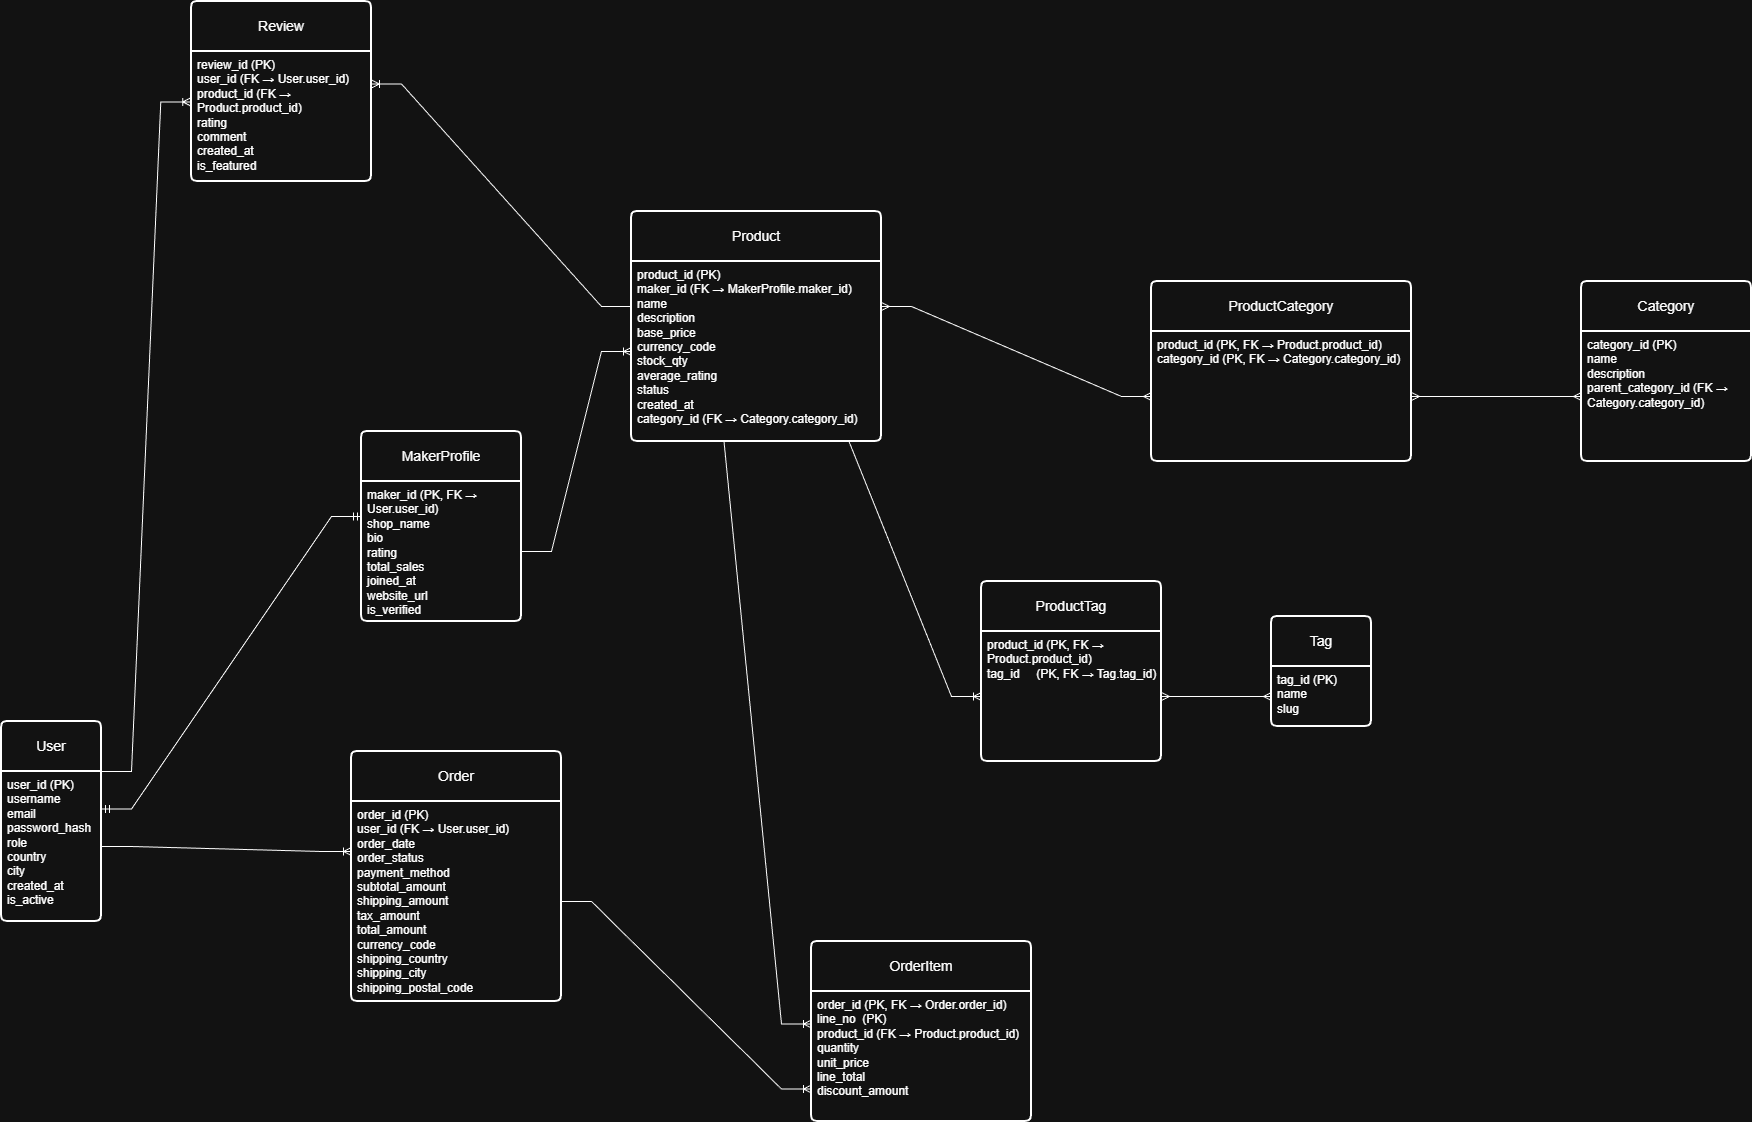

The diagram above was exported from draw.io. Its source (the exported page's mxGraphModel, read from the mxfile embedded in the PNG):
<mxGraphModel dx="1042" dy="1670" grid="1" gridSize="10" guides="1" tooltips="1" connect="1" arrows="1" fold="1" page="1" pageScale="1" pageWidth="850" pageHeight="1100" math="0" shadow="0">
  <root>
    <mxCell id="0" />
    <mxCell id="1" parent="0" />
    <mxCell id="VFCqSfRwJ43Xe2BLKSTw-1" parent="1" style="swimlane;childLayout=stackLayout;horizontal=1;startSize=50;horizontalStack=0;rounded=1;fontSize=14;fontStyle=0;strokeWidth=2;resizeParent=0;resizeLast=1;shadow=0;dashed=0;align=center;arcSize=4;whiteSpace=wrap;html=1;" value="User" vertex="1">
      <mxGeometry height="200" width="100" x="20" y="70" as="geometry" />
    </mxCell>
    <mxCell id="VFCqSfRwJ43Xe2BLKSTw-2" parent="VFCqSfRwJ43Xe2BLKSTw-1" style="align=left;strokeColor=none;fillColor=none;spacingLeft=4;spacingRight=4;fontSize=12;verticalAlign=top;resizable=0;rotatable=0;part=1;html=1;whiteSpace=wrap;" value="&lt;div&gt;&lt;div&gt;user_id (PK)&lt;/div&gt;&lt;div&gt;username&lt;/div&gt;&lt;div&gt;email&lt;/div&gt;&lt;div&gt;password_hash&lt;/div&gt;&lt;div&gt;role&lt;/div&gt;&lt;div&gt;country&lt;/div&gt;&lt;div&gt;city&lt;/div&gt;&lt;div&gt;created_at&lt;/div&gt;&lt;div&gt;is_active&lt;/div&gt;&lt;/div&gt;&lt;div&gt;&lt;br&gt;&lt;/div&gt;" vertex="1">
      <mxGeometry height="150" width="100" y="50" as="geometry" />
    </mxCell>
    <mxCell id="VFCqSfRwJ43Xe2BLKSTw-3" parent="1" style="swimlane;childLayout=stackLayout;horizontal=1;startSize=50;horizontalStack=0;rounded=1;fontSize=14;fontStyle=0;strokeWidth=2;resizeParent=0;resizeLast=1;shadow=0;dashed=0;align=center;arcSize=4;whiteSpace=wrap;html=1;" value="Product" vertex="1">
      <mxGeometry height="230" width="250" x="650" y="-440" as="geometry" />
    </mxCell>
    <mxCell id="VFCqSfRwJ43Xe2BLKSTw-4" parent="VFCqSfRwJ43Xe2BLKSTw-3" style="align=left;strokeColor=none;fillColor=none;spacingLeft=4;spacingRight=4;fontSize=12;verticalAlign=top;resizable=0;rotatable=0;part=1;html=1;whiteSpace=wrap;" value="&lt;div&gt;&lt;div&gt;product_id (PK)&lt;/div&gt;&lt;div&gt;maker_id (FK → MakerProfile.maker_id)&lt;/div&gt;&lt;div&gt;name&lt;/div&gt;&lt;div&gt;description&lt;/div&gt;&lt;div&gt;base_price&lt;/div&gt;&lt;div&gt;currency_code&lt;/div&gt;&lt;div&gt;stock_qty&lt;/div&gt;&lt;div&gt;average_rating&lt;/div&gt;&lt;div&gt;status&lt;/div&gt;&lt;div&gt;created_at&lt;/div&gt;&lt;div&gt;category_id (FK → Category.category_id)&lt;/div&gt;&lt;/div&gt;" vertex="1">
      <mxGeometry height="180" width="250" y="50" as="geometry" />
    </mxCell>
    <mxCell id="VFCqSfRwJ43Xe2BLKSTw-5" parent="1" style="swimlane;childLayout=stackLayout;horizontal=1;startSize=50;horizontalStack=0;rounded=1;fontSize=14;fontStyle=0;strokeWidth=2;resizeParent=0;resizeLast=1;shadow=0;dashed=0;align=center;arcSize=4;whiteSpace=wrap;html=1;" value="ProductTag" vertex="1">
      <mxGeometry height="180" width="180" x="1000" y="-70" as="geometry" />
    </mxCell>
    <mxCell id="VFCqSfRwJ43Xe2BLKSTw-6" parent="VFCqSfRwJ43Xe2BLKSTw-5" style="align=left;strokeColor=none;fillColor=none;spacingLeft=4;spacingRight=4;fontSize=12;verticalAlign=top;resizable=0;rotatable=0;part=1;html=1;whiteSpace=wrap;" value="&lt;div&gt;&lt;div&gt;product_id (PK, FK → Product.product_id)&lt;/div&gt;&lt;div&gt;tag_id&amp;nbsp; &amp;nbsp; &amp;nbsp;(PK, FK → Tag.tag_id)&lt;/div&gt;&lt;/div&gt;" vertex="1">
      <mxGeometry height="130" width="180" y="50" as="geometry" />
    </mxCell>
    <mxCell id="VFCqSfRwJ43Xe2BLKSTw-7" parent="1" style="swimlane;childLayout=stackLayout;horizontal=1;startSize=50;horizontalStack=0;rounded=1;fontSize=14;fontStyle=0;strokeWidth=2;resizeParent=0;resizeLast=1;shadow=0;dashed=0;align=center;arcSize=4;whiteSpace=wrap;html=1;" value="OrderItem" vertex="1">
      <mxGeometry height="180" width="220" x="830" y="290" as="geometry" />
    </mxCell>
    <mxCell id="VFCqSfRwJ43Xe2BLKSTw-8" parent="VFCqSfRwJ43Xe2BLKSTw-7" style="align=left;strokeColor=none;fillColor=none;spacingLeft=4;spacingRight=4;fontSize=12;verticalAlign=top;resizable=0;rotatable=0;part=1;html=1;whiteSpace=wrap;" value="&lt;div&gt;&lt;div&gt;order_id (PK, FK → Order.order_id)&lt;/div&gt;&lt;div&gt;line_no&amp;nbsp; (PK)&lt;/div&gt;&lt;div&gt;product_id (FK → Product.product_id)&lt;/div&gt;&lt;div&gt;quantity&lt;/div&gt;&lt;div&gt;unit_price&lt;/div&gt;&lt;div&gt;line_total&lt;/div&gt;&lt;div&gt;discount_amount&lt;/div&gt;&lt;/div&gt;" vertex="1">
      <mxGeometry height="130" width="220" y="50" as="geometry" />
    </mxCell>
    <mxCell id="VFCqSfRwJ43Xe2BLKSTw-9" parent="1" style="swimlane;childLayout=stackLayout;horizontal=1;startSize=50;horizontalStack=0;rounded=1;fontSize=14;fontStyle=0;strokeWidth=2;resizeParent=0;resizeLast=1;shadow=0;dashed=0;align=center;arcSize=4;whiteSpace=wrap;html=1;" value="MakerProfile" vertex="1">
      <mxGeometry height="190" width="160" x="380" y="-220" as="geometry" />
    </mxCell>
    <mxCell id="VFCqSfRwJ43Xe2BLKSTw-10" parent="VFCqSfRwJ43Xe2BLKSTw-9" style="align=left;strokeColor=none;fillColor=none;spacingLeft=4;spacingRight=4;fontSize=12;verticalAlign=top;resizable=0;rotatable=0;part=1;html=1;whiteSpace=wrap;" value="&lt;div&gt;&lt;div&gt;maker_id (PK, FK → User.user_id)&lt;/div&gt;&lt;div&gt;shop_name&lt;/div&gt;&lt;div&gt;bio&lt;/div&gt;&lt;div&gt;rating&lt;/div&gt;&lt;div&gt;total_sales&lt;/div&gt;&lt;div&gt;joined_at&lt;/div&gt;&lt;div&gt;website_url&lt;/div&gt;&lt;div&gt;is_verified&lt;/div&gt;&lt;/div&gt;" vertex="1">
      <mxGeometry height="140" width="160" y="50" as="geometry" />
    </mxCell>
    <mxCell id="VFCqSfRwJ43Xe2BLKSTw-11" parent="1" style="swimlane;childLayout=stackLayout;horizontal=1;startSize=50;horizontalStack=0;rounded=1;fontSize=14;fontStyle=0;strokeWidth=2;resizeParent=0;resizeLast=1;shadow=0;dashed=0;align=center;arcSize=4;whiteSpace=wrap;html=1;" value="Category" vertex="1">
      <mxGeometry height="180" width="170" x="1600" y="-370" as="geometry" />
    </mxCell>
    <mxCell id="VFCqSfRwJ43Xe2BLKSTw-12" parent="VFCqSfRwJ43Xe2BLKSTw-11" style="align=left;strokeColor=none;fillColor=none;spacingLeft=4;spacingRight=4;fontSize=12;verticalAlign=top;resizable=0;rotatable=0;part=1;html=1;whiteSpace=wrap;" value="&lt;div&gt;&lt;div&gt;category_id (PK)&lt;/div&gt;&lt;div&gt;name&lt;/div&gt;&lt;div&gt;description&lt;/div&gt;&lt;div&gt;parent_category_id (FK → Category.category_id)&lt;/div&gt;&lt;/div&gt;" vertex="1">
      <mxGeometry height="130" width="170" y="50" as="geometry" />
    </mxCell>
    <mxCell id="VFCqSfRwJ43Xe2BLKSTw-13" parent="1" style="swimlane;childLayout=stackLayout;horizontal=1;startSize=50;horizontalStack=0;rounded=1;fontSize=14;fontStyle=0;strokeWidth=2;resizeParent=0;resizeLast=1;shadow=0;dashed=0;align=center;arcSize=4;whiteSpace=wrap;html=1;" value="Order" vertex="1">
      <mxGeometry height="250" width="210" x="370" y="100" as="geometry" />
    </mxCell>
    <mxCell id="VFCqSfRwJ43Xe2BLKSTw-14" parent="VFCqSfRwJ43Xe2BLKSTw-13" style="align=left;strokeColor=none;fillColor=none;spacingLeft=4;spacingRight=4;fontSize=12;verticalAlign=top;resizable=0;rotatable=0;part=1;html=1;whiteSpace=wrap;" value="&lt;div&gt;&lt;div&gt;order_id (PK)&lt;/div&gt;&lt;div&gt;user_id (FK → User.user_id)&lt;/div&gt;&lt;div&gt;order_date&lt;/div&gt;&lt;div&gt;order_status&lt;/div&gt;&lt;div&gt;payment_method&lt;/div&gt;&lt;div&gt;subtotal_amount&lt;/div&gt;&lt;div&gt;shipping_amount&lt;/div&gt;&lt;div&gt;tax_amount&lt;/div&gt;&lt;div&gt;total_amount&lt;/div&gt;&lt;div&gt;currency_code&lt;/div&gt;&lt;div&gt;shipping_country&lt;/div&gt;&lt;div&gt;shipping_city&lt;/div&gt;&lt;div&gt;shipping_postal_code&lt;/div&gt;&lt;/div&gt;" vertex="1">
      <mxGeometry height="200" width="210" y="50" as="geometry" />
    </mxCell>
    <mxCell id="VFCqSfRwJ43Xe2BLKSTw-15" parent="1" style="swimlane;childLayout=stackLayout;horizontal=1;startSize=50;horizontalStack=0;rounded=1;fontSize=14;fontStyle=0;strokeWidth=2;resizeParent=0;resizeLast=1;shadow=0;dashed=0;align=center;arcSize=4;whiteSpace=wrap;html=1;" value="Tag" vertex="1">
      <mxGeometry height="110" width="100" x="1290" y="-35" as="geometry" />
    </mxCell>
    <mxCell id="VFCqSfRwJ43Xe2BLKSTw-16" parent="VFCqSfRwJ43Xe2BLKSTw-15" style="align=left;strokeColor=none;fillColor=none;spacingLeft=4;spacingRight=4;fontSize=12;verticalAlign=top;resizable=0;rotatable=0;part=1;html=1;whiteSpace=wrap;" value="&lt;div&gt;&lt;div&gt;tag_id (PK)&lt;/div&gt;&lt;div&gt;name&lt;/div&gt;&lt;div&gt;slug&lt;/div&gt;&lt;/div&gt;" vertex="1">
      <mxGeometry height="60" width="100" y="50" as="geometry" />
    </mxCell>
    <mxCell id="VFCqSfRwJ43Xe2BLKSTw-17" parent="1" style="swimlane;childLayout=stackLayout;horizontal=1;startSize=50;horizontalStack=0;rounded=1;fontSize=14;fontStyle=0;strokeWidth=2;resizeParent=0;resizeLast=1;shadow=0;dashed=0;align=center;arcSize=4;whiteSpace=wrap;html=1;" value="Review" vertex="1">
      <mxGeometry height="180" width="180" x="210" y="-650" as="geometry" />
    </mxCell>
    <mxCell id="VFCqSfRwJ43Xe2BLKSTw-18" parent="VFCqSfRwJ43Xe2BLKSTw-17" style="align=left;strokeColor=none;fillColor=none;spacingLeft=4;spacingRight=4;fontSize=12;verticalAlign=top;resizable=0;rotatable=0;part=1;html=1;whiteSpace=wrap;" value="&lt;div&gt;&lt;div&gt;review_id (PK)&lt;/div&gt;&lt;div&gt;user_id (FK → User.user_id)&lt;/div&gt;&lt;div&gt;product_id (FK → Product.product_id)&lt;/div&gt;&lt;div&gt;rating&lt;/div&gt;&lt;div&gt;comment&lt;/div&gt;&lt;div&gt;created_at&lt;/div&gt;&lt;div&gt;is_featured&lt;/div&gt;&lt;/div&gt;" vertex="1">
      <mxGeometry height="130" width="180" y="50" as="geometry" />
    </mxCell>
    <mxCell id="VFCqSfRwJ43Xe2BLKSTw-19" parent="1" style="swimlane;childLayout=stackLayout;horizontal=1;startSize=50;horizontalStack=0;rounded=1;fontSize=14;fontStyle=0;strokeWidth=2;resizeParent=0;resizeLast=1;shadow=0;dashed=0;align=center;arcSize=4;whiteSpace=wrap;html=1;" value="ProductCategory" vertex="1">
      <mxGeometry height="180" width="260" x="1170" y="-370" as="geometry" />
    </mxCell>
    <mxCell id="VFCqSfRwJ43Xe2BLKSTw-20" parent="VFCqSfRwJ43Xe2BLKSTw-19" style="align=left;strokeColor=none;fillColor=none;spacingLeft=4;spacingRight=4;fontSize=12;verticalAlign=top;resizable=0;rotatable=0;part=1;html=1;whiteSpace=wrap;" value="&lt;div&gt;&lt;div&gt;product_id (PK, FK → Product.product_id)&lt;/div&gt;&lt;div&gt;category_id (PK, FK → Category.category_id)&lt;/div&gt;&lt;/div&gt;" vertex="1">
      <mxGeometry height="130" width="260" y="50" as="geometry" />
    </mxCell>
    <mxCell id="VFCqSfRwJ43Xe2BLKSTw-24" edge="1" parent="1" source="VFCqSfRwJ43Xe2BLKSTw-2" style="edgeStyle=entityRelationEdgeStyle;fontSize=12;html=1;endArrow=ERmandOne;startArrow=ERmandOne;rounded=0;exitX=1;exitY=0.25;exitDx=0;exitDy=0;entryX=0;entryY=0.25;entryDx=0;entryDy=0;" target="VFCqSfRwJ43Xe2BLKSTw-10" value="">
      <mxGeometry height="100" relative="1" width="100" as="geometry">
        <mxPoint x="610" y="440" as="sourcePoint" />
        <mxPoint x="710" y="340" as="targetPoint" />
      </mxGeometry>
    </mxCell>
    <mxCell id="VFCqSfRwJ43Xe2BLKSTw-27" edge="1" parent="1" source="VFCqSfRwJ43Xe2BLKSTw-2" style="edgeStyle=entityRelationEdgeStyle;fontSize=12;html=1;endArrow=ERoneToMany;rounded=0;exitX=1;exitY=0.5;exitDx=0;exitDy=0;entryX=0;entryY=0.25;entryDx=0;entryDy=0;" target="VFCqSfRwJ43Xe2BLKSTw-14" value="">
      <mxGeometry height="100" relative="1" width="100" as="geometry">
        <mxPoint x="840" y="330" as="sourcePoint" />
        <mxPoint x="940" y="230" as="targetPoint" />
      </mxGeometry>
    </mxCell>
    <mxCell id="VFCqSfRwJ43Xe2BLKSTw-29" edge="1" parent="1" source="VFCqSfRwJ43Xe2BLKSTw-2" style="edgeStyle=entityRelationEdgeStyle;fontSize=12;html=1;endArrow=ERoneToMany;rounded=0;exitX=1;exitY=0;exitDx=0;exitDy=0;entryX=-0.004;entryY=0.388;entryDx=0;entryDy=0;entryPerimeter=0;" target="VFCqSfRwJ43Xe2BLKSTw-18" value="">
      <mxGeometry height="100" relative="1" width="100" as="geometry">
        <mxPoint x="-110" y="280" as="sourcePoint" />
        <mxPoint x="-130" y="725" as="targetPoint" />
      </mxGeometry>
    </mxCell>
    <mxCell id="VFCqSfRwJ43Xe2BLKSTw-30" edge="1" parent="1" source="VFCqSfRwJ43Xe2BLKSTw-4" style="edgeStyle=entityRelationEdgeStyle;fontSize=12;html=1;endArrow=ERoneToMany;rounded=0;exitX=0;exitY=0.25;exitDx=0;exitDy=0;entryX=1;entryY=0.25;entryDx=0;entryDy=0;" target="VFCqSfRwJ43Xe2BLKSTw-18" value="">
      <mxGeometry height="100" relative="1" width="100" as="geometry">
        <mxPoint x="530" y="120" as="sourcePoint" />
        <mxPoint x="630" y="20" as="targetPoint" />
      </mxGeometry>
    </mxCell>
    <mxCell id="VFCqSfRwJ43Xe2BLKSTw-32" edge="1" parent="1" source="VFCqSfRwJ43Xe2BLKSTw-20" style="edgeStyle=entityRelationEdgeStyle;fontSize=12;html=1;endArrow=ERmany;startArrow=ERmany;rounded=0;exitX=1;exitY=0.5;exitDx=0;exitDy=0;entryX=0;entryY=0.5;entryDx=0;entryDy=0;" target="VFCqSfRwJ43Xe2BLKSTw-12" value="">
      <mxGeometry height="100" relative="1" width="100" as="geometry">
        <mxPoint x="1440" y="-260" as="sourcePoint" />
        <mxPoint x="1410" y="227.5" as="targetPoint" />
      </mxGeometry>
    </mxCell>
    <mxCell id="VFCqSfRwJ43Xe2BLKSTw-33" edge="1" parent="1" source="VFCqSfRwJ43Xe2BLKSTw-20" style="edgeStyle=entityRelationEdgeStyle;fontSize=12;html=1;endArrow=ERmany;startArrow=ERmany;rounded=0;exitX=0;exitY=0.5;exitDx=0;exitDy=0;entryX=1;entryY=0.25;entryDx=0;entryDy=0;" target="VFCqSfRwJ43Xe2BLKSTw-4" value="">
      <mxGeometry height="100" relative="1" width="100" as="geometry">
        <mxPoint x="890" y="320" as="sourcePoint" />
        <mxPoint x="990" y="220" as="targetPoint" />
      </mxGeometry>
    </mxCell>
    <mxCell id="VFCqSfRwJ43Xe2BLKSTw-34" edge="1" parent="1" source="VFCqSfRwJ43Xe2BLKSTw-16" style="edgeStyle=entityRelationEdgeStyle;fontSize=12;html=1;endArrow=ERmany;startArrow=ERmany;rounded=0;exitX=0;exitY=0.5;exitDx=0;exitDy=0;entryX=1;entryY=0.5;entryDx=0;entryDy=0;" target="VFCqSfRwJ43Xe2BLKSTw-6" value="">
      <mxGeometry height="100" relative="1" width="100" as="geometry">
        <mxPoint x="1070" y="30" as="sourcePoint" />
        <mxPoint x="1170" y="-70" as="targetPoint" />
      </mxGeometry>
    </mxCell>
    <mxCell id="VFCqSfRwJ43Xe2BLKSTw-37" edge="1" parent="1" source="VFCqSfRwJ43Xe2BLKSTw-10" style="edgeStyle=entityRelationEdgeStyle;fontSize=12;html=1;endArrow=ERoneToMany;rounded=0;exitX=1;exitY=0.5;exitDx=0;exitDy=0;entryX=0;entryY=0.5;entryDx=0;entryDy=0;" target="VFCqSfRwJ43Xe2BLKSTw-4" value="">
      <mxGeometry height="100" relative="1" width="100" as="geometry">
        <mxPoint x="610" y="10" as="sourcePoint" />
        <mxPoint x="530" y="-270" as="targetPoint" />
      </mxGeometry>
    </mxCell>
    <mxCell id="VFCqSfRwJ43Xe2BLKSTw-38" edge="1" parent="1" source="VFCqSfRwJ43Xe2BLKSTw-4" style="edgeStyle=entityRelationEdgeStyle;fontSize=12;html=1;endArrow=ERoneToMany;rounded=0;entryX=0;entryY=0.5;entryDx=0;entryDy=0;exitX=0.75;exitY=1;exitDx=0;exitDy=0;" target="VFCqSfRwJ43Xe2BLKSTw-6" value="">
      <mxGeometry height="100" relative="1" width="100" as="geometry">
        <mxPoint x="610" y="-30" as="sourcePoint" />
        <mxPoint x="710" y="-130" as="targetPoint" />
      </mxGeometry>
    </mxCell>
    <mxCell id="VFCqSfRwJ43Xe2BLKSTw-39" edge="1" parent="1" source="VFCqSfRwJ43Xe2BLKSTw-14" style="edgeStyle=entityRelationEdgeStyle;fontSize=12;html=1;endArrow=ERoneToMany;rounded=0;exitX=1;exitY=0.5;exitDx=0;exitDy=0;entryX=0;entryY=0.75;entryDx=0;entryDy=0;" target="VFCqSfRwJ43Xe2BLKSTw-8" value="">
      <mxGeometry height="100" relative="1" width="100" as="geometry">
        <mxPoint x="950" y="340" as="sourcePoint" />
        <mxPoint x="1050" y="240" as="targetPoint" />
      </mxGeometry>
    </mxCell>
    <mxCell id="VFCqSfRwJ43Xe2BLKSTw-40" edge="1" parent="1" source="VFCqSfRwJ43Xe2BLKSTw-4" style="edgeStyle=entityRelationEdgeStyle;fontSize=12;html=1;endArrow=ERoneToMany;rounded=0;exitX=0.25;exitY=1;exitDx=0;exitDy=0;entryX=0;entryY=0.25;entryDx=0;entryDy=0;" target="VFCqSfRwJ43Xe2BLKSTw-8" value="">
      <mxGeometry height="100" relative="1" width="100" as="geometry">
        <mxPoint x="780" y="220" as="sourcePoint" />
        <mxPoint x="880" y="120" as="targetPoint" />
      </mxGeometry>
    </mxCell>
  </root>
</mxGraphModel>